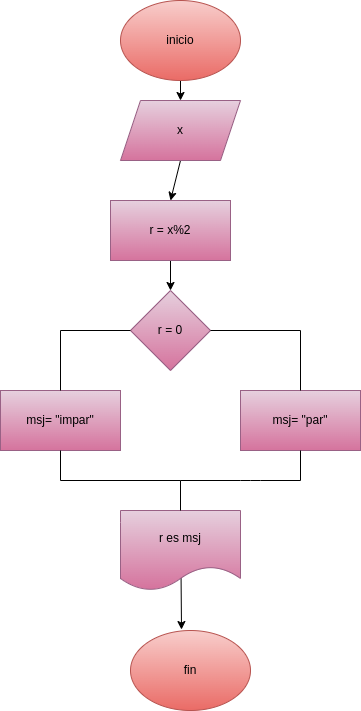

The diagram above was exported from draw.io. Its source (the exported page's mxGraphModel, read from the mxfile embedded in the PNG):
<mxGraphModel dx="662" dy="401" grid="1" gridSize="10" guides="1" tooltips="1" connect="1" arrows="1" fold="1" page="1" pageScale="1" pageWidth="827" pageHeight="1169" math="0" shadow="0">
  <root>
    <mxCell id="0" />
    <mxCell id="1" parent="0" />
    <mxCell id="17" value="" style="edgeStyle=none;html=1;" edge="1" parent="1" source="2" target="4">
      <mxGeometry relative="1" as="geometry" />
    </mxCell>
    <mxCell id="2" value="inicio" style="ellipse;whiteSpace=wrap;html=1;fillColor=#f8cecc;strokeColor=#b85450;gradientColor=#ea6b66;" vertex="1" parent="1">
      <mxGeometry x="260" y="50" width="120" height="80" as="geometry" />
    </mxCell>
    <mxCell id="3" value="r = 0" style="rhombus;whiteSpace=wrap;html=1;fillColor=#e6d0de;gradientColor=#d5739d;strokeColor=#996185;" vertex="1" parent="1">
      <mxGeometry x="270" y="340" width="80" height="80" as="geometry" />
    </mxCell>
    <mxCell id="18" style="edgeStyle=none;html=1;exitX=0.5;exitY=1;exitDx=0;exitDy=0;entryX=0.5;entryY=0;entryDx=0;entryDy=0;" edge="1" parent="1" source="4" target="5">
      <mxGeometry relative="1" as="geometry" />
    </mxCell>
    <mxCell id="4" value="x" style="shape=parallelogram;perimeter=parallelogramPerimeter;whiteSpace=wrap;html=1;fixedSize=1;fillColor=#e6d0de;gradientColor=#d5739d;strokeColor=#996185;" vertex="1" parent="1">
      <mxGeometry x="260" y="150" width="120" height="60" as="geometry" />
    </mxCell>
    <mxCell id="19" style="edgeStyle=none;html=1;exitX=0.5;exitY=1;exitDx=0;exitDy=0;entryX=0.5;entryY=0;entryDx=0;entryDy=0;" edge="1" parent="1" source="5" target="3">
      <mxGeometry relative="1" as="geometry" />
    </mxCell>
    <mxCell id="5" value="r = x%2" style="rounded=0;whiteSpace=wrap;html=1;fillColor=#e6d0de;gradientColor=#d5739d;strokeColor=#996185;" vertex="1" parent="1">
      <mxGeometry x="250" y="250" width="120" height="60" as="geometry" />
    </mxCell>
    <mxCell id="6" value="msj= &quot;par&quot;" style="rounded=0;whiteSpace=wrap;html=1;fillColor=#e6d0de;gradientColor=#d5739d;strokeColor=#996185;" vertex="1" parent="1">
      <mxGeometry x="380" y="440" width="120" height="60" as="geometry" />
    </mxCell>
    <mxCell id="7" value="msj= &quot;impar&quot;" style="rounded=0;whiteSpace=wrap;html=1;fillColor=#e6d0de;gradientColor=#d5739d;strokeColor=#996185;" vertex="1" parent="1">
      <mxGeometry x="140" y="440" width="120" height="60" as="geometry" />
    </mxCell>
    <mxCell id="11" style="edgeStyle=none;html=1;exitX=0.5;exitY=0;exitDx=0;exitDy=0;entryX=0.425;entryY=-0.012;entryDx=0;entryDy=0;entryPerimeter=0;" edge="1" parent="1" source="8" target="9">
      <mxGeometry relative="1" as="geometry" />
    </mxCell>
    <mxCell id="8" value="r es msj" style="shape=document;whiteSpace=wrap;html=1;boundedLbl=1;fillColor=#e6d0de;gradientColor=#d5739d;strokeColor=#996185;" vertex="1" parent="1">
      <mxGeometry x="260" y="560" width="120" height="80" as="geometry" />
    </mxCell>
    <mxCell id="9" value="fin" style="ellipse;whiteSpace=wrap;html=1;fillColor=#f8cecc;gradientColor=#ea6b66;strokeColor=#b85450;" vertex="1" parent="1">
      <mxGeometry x="270" y="680" width="120" height="80" as="geometry" />
    </mxCell>
    <mxCell id="24" value="" style="endArrow=none;html=1;" edge="1" parent="1" source="3">
      <mxGeometry width="50" height="50" relative="1" as="geometry">
        <mxPoint x="370" y="410" as="sourcePoint" />
        <mxPoint x="440" y="380" as="targetPoint" />
      </mxGeometry>
    </mxCell>
    <mxCell id="25" value="" style="endArrow=none;html=1;entryX=0;entryY=0.5;entryDx=0;entryDy=0;" edge="1" parent="1" target="3">
      <mxGeometry width="50" height="50" relative="1" as="geometry">
        <mxPoint x="200" y="380" as="sourcePoint" />
        <mxPoint x="250" y="370" as="targetPoint" />
      </mxGeometry>
    </mxCell>
    <mxCell id="26" value="" style="endArrow=none;html=1;exitX=0.5;exitY=0;exitDx=0;exitDy=0;" edge="1" parent="1" source="7">
      <mxGeometry width="50" height="50" relative="1" as="geometry">
        <mxPoint x="190" y="440" as="sourcePoint" />
        <mxPoint x="200" y="380" as="targetPoint" />
      </mxGeometry>
    </mxCell>
    <mxCell id="27" value="" style="endArrow=none;html=1;entryX=0.5;entryY=0;entryDx=0;entryDy=0;" edge="1" parent="1" target="6">
      <mxGeometry width="50" height="50" relative="1" as="geometry">
        <mxPoint x="440" y="380" as="sourcePoint" />
        <mxPoint x="460" y="340" as="targetPoint" />
      </mxGeometry>
    </mxCell>
    <mxCell id="28" value="" style="endArrow=none;html=1;entryX=0.5;entryY=1;entryDx=0;entryDy=0;" edge="1" parent="1" target="7">
      <mxGeometry width="50" height="50" relative="1" as="geometry">
        <mxPoint x="200" y="530" as="sourcePoint" />
        <mxPoint x="220" y="510" as="targetPoint" />
      </mxGeometry>
    </mxCell>
    <mxCell id="30" value="" style="endArrow=none;html=1;entryX=0.5;entryY=1;entryDx=0;entryDy=0;" edge="1" parent="1" target="6">
      <mxGeometry width="50" height="50" relative="1" as="geometry">
        <mxPoint x="440" y="530" as="sourcePoint" />
        <mxPoint x="480" y="510" as="targetPoint" />
      </mxGeometry>
    </mxCell>
    <mxCell id="31" value="" style="endArrow=none;html=1;" edge="1" parent="1">
      <mxGeometry width="50" height="50" relative="1" as="geometry">
        <mxPoint x="200" y="530" as="sourcePoint" />
        <mxPoint x="320" y="530" as="targetPoint" />
      </mxGeometry>
    </mxCell>
    <mxCell id="32" value="" style="endArrow=none;html=1;" edge="1" parent="1">
      <mxGeometry width="50" height="50" relative="1" as="geometry">
        <mxPoint x="320" y="530" as="sourcePoint" />
        <mxPoint x="440" y="530" as="targetPoint" />
        <Array as="points">
          <mxPoint x="390" y="530" />
        </Array>
      </mxGeometry>
    </mxCell>
    <mxCell id="33" value="" style="endArrow=none;html=1;" edge="1" parent="1">
      <mxGeometry width="50" height="50" relative="1" as="geometry">
        <mxPoint x="320" y="560" as="sourcePoint" />
        <mxPoint x="320" y="530" as="targetPoint" />
      </mxGeometry>
    </mxCell>
  </root>
</mxGraphModel>